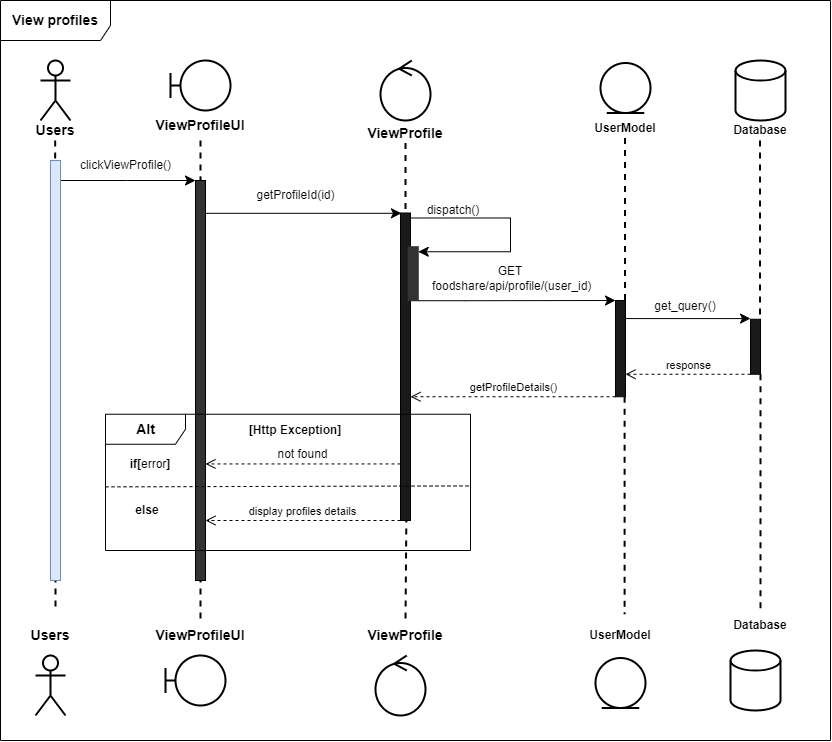

The diagram above was exported from draw.io. Its source (the exported page's mxGraphModel, read from the mxfile embedded in the PNG):
<mxGraphModel dx="1764" dy="938" grid="1" gridSize="10" guides="1" tooltips="1" connect="1" arrows="1" fold="1" page="1" pageScale="1" pageWidth="850" pageHeight="1100" math="0" shadow="0">
  <root>
    <mxCell id="0" />
    <mxCell id="1" parent="0" />
    <mxCell id="gLevxSrS0-4QaZL-J81j-1" value="&lt;b&gt;&lt;font style=&quot;font-size: 14px;&quot;&gt;View profiles&lt;/font&gt;&lt;/b&gt;" style="shape=umlFrame;whiteSpace=wrap;html=1;pointerEvents=0;width=110;height=40;" parent="1" vertex="1">
      <mxGeometry x="10" y="60" width="830" height="740" as="geometry" />
    </mxCell>
    <mxCell id="gLevxSrS0-4QaZL-J81j-8" style="rounded=0;orthogonalLoop=1;jettySize=auto;html=1;endArrow=none;endFill=0;dashed=1;strokeWidth=2;" parent="1" edge="1">
      <mxGeometry relative="1" as="geometry">
        <mxPoint x="65" y="670" as="targetPoint" />
        <mxPoint x="65" y="600" as="sourcePoint" />
      </mxGeometry>
    </mxCell>
    <mxCell id="gLevxSrS0-4QaZL-J81j-2" value="" style="shape=umlActor;verticalLabelPosition=bottom;verticalAlign=top;html=1;strokeWidth=2;" parent="1" vertex="1">
      <mxGeometry x="50" y="120" width="30" height="60" as="geometry" />
    </mxCell>
    <mxCell id="gLevxSrS0-4QaZL-J81j-3" value="" style="shape=umlBoundary;whiteSpace=wrap;html=1;strokeWidth=2;" parent="1" vertex="1">
      <mxGeometry x="180" y="120" width="60" height="50" as="geometry" />
    </mxCell>
    <mxCell id="gLevxSrS0-4QaZL-J81j-4" value="" style="ellipse;shape=umlControl;whiteSpace=wrap;html=1;strokeWidth=2;" parent="1" vertex="1">
      <mxGeometry x="390" y="120" width="50" height="60" as="geometry" />
    </mxCell>
    <mxCell id="gLevxSrS0-4QaZL-J81j-5" value="" style="ellipse;shape=umlEntity;whiteSpace=wrap;html=1;strokeWidth=2;" parent="1" vertex="1">
      <mxGeometry x="610" y="122.5" width="50" height="50" as="geometry" />
    </mxCell>
    <mxCell id="gLevxSrS0-4QaZL-J81j-6" value="" style="strokeWidth=2;html=1;shape=mxgraph.flowchart.database;whiteSpace=wrap;" parent="1" vertex="1">
      <mxGeometry x="745" y="120" width="50" height="60" as="geometry" />
    </mxCell>
    <mxCell id="gLevxSrS0-4QaZL-J81j-9" style="rounded=0;orthogonalLoop=1;jettySize=auto;html=1;endArrow=none;endFill=0;dashed=1;strokeWidth=2;entryX=0.5;entryY=0;entryDx=0;entryDy=0;" parent="1" target="gLevxSrS0-4QaZL-J81j-68" edge="1">
      <mxGeometry relative="1" as="geometry">
        <mxPoint x="210" y="660" as="targetPoint" />
        <mxPoint x="210" y="600" as="sourcePoint" />
      </mxGeometry>
    </mxCell>
    <mxCell id="gLevxSrS0-4QaZL-J81j-10" style="rounded=0;orthogonalLoop=1;jettySize=auto;html=1;endArrow=none;endFill=0;dashed=1;strokeWidth=2;entryX=0.5;entryY=0;entryDx=0;entryDy=0;" parent="1" source="gLevxSrS0-4QaZL-J81j-44" target="gLevxSrS0-4QaZL-J81j-70" edge="1">
      <mxGeometry relative="1" as="geometry">
        <mxPoint x="415" y="710" as="targetPoint" />
        <mxPoint x="415" y="202.5" as="sourcePoint" />
        <Array as="points" />
      </mxGeometry>
    </mxCell>
    <mxCell id="gLevxSrS0-4QaZL-J81j-11" style="rounded=0;orthogonalLoop=1;jettySize=auto;html=1;endArrow=none;endFill=0;dashed=1;strokeWidth=2;entryX=0.541;entryY=-0.213;entryDx=0;entryDy=0;entryPerimeter=0;" parent="1" source="gLevxSrS0-4QaZL-J81j-47" target="gLevxSrS0-4QaZL-J81j-71" edge="1">
      <mxGeometry relative="1" as="geometry">
        <mxPoint x="634.52" y="737.5" as="targetPoint" />
        <mxPoint x="634.52" y="197.5" as="sourcePoint" />
      </mxGeometry>
    </mxCell>
    <mxCell id="gLevxSrS0-4QaZL-J81j-13" value="" style="edgeStyle=elbowEdgeStyle;elbow=horizontal;endArrow=classic;html=1;curved=0;rounded=0;endSize=8;startSize=8;" parent="1" edge="1">
      <mxGeometry width="50" height="50" relative="1" as="geometry">
        <mxPoint x="65" y="240" as="sourcePoint" />
        <mxPoint x="205" y="240" as="targetPoint" />
      </mxGeometry>
    </mxCell>
    <mxCell id="gLevxSrS0-4QaZL-J81j-14" value="&lt;font style=&quot;font-size: 14px;&quot;&gt;ViewProfileUI&lt;/font&gt;" style="text;html=1;strokeColor=none;fillColor=none;align=center;verticalAlign=middle;whiteSpace=wrap;rounded=0;fontStyle=1" parent="1" vertex="1">
      <mxGeometry x="160" y="170" width="100" height="30" as="geometry" />
    </mxCell>
    <mxCell id="gLevxSrS0-4QaZL-J81j-15" value="Database" style="text;html=1;strokeColor=none;fillColor=none;align=center;verticalAlign=middle;whiteSpace=wrap;rounded=0;fontStyle=1" parent="1" vertex="1">
      <mxGeometry x="720" y="175" width="100" height="30" as="geometry" />
    </mxCell>
    <mxCell id="gLevxSrS0-4QaZL-J81j-16" value="&lt;font style=&quot;font-size: 14px;&quot;&gt;ViewProfile&lt;/font&gt;" style="text;html=1;strokeColor=none;fillColor=none;align=center;verticalAlign=middle;whiteSpace=wrap;rounded=0;fontStyle=1" parent="1" vertex="1">
      <mxGeometry x="365" y="177.5" width="100" height="30" as="geometry" />
    </mxCell>
    <mxCell id="gLevxSrS0-4QaZL-J81j-17" value="UserModel" style="text;html=1;strokeColor=none;fillColor=none;align=center;verticalAlign=middle;whiteSpace=wrap;rounded=0;fontStyle=1" parent="1" vertex="1">
      <mxGeometry x="585" y="172.5" width="100" height="30" as="geometry" />
    </mxCell>
    <mxCell id="gLevxSrS0-4QaZL-J81j-21" value="&lt;font style=&quot;font-size: 14px;&quot;&gt;Users&lt;/font&gt;" style="text;html=1;strokeColor=none;fillColor=none;align=center;verticalAlign=middle;whiteSpace=wrap;rounded=0;fontStyle=1" parent="1" vertex="1">
      <mxGeometry x="15" y="175" width="100" height="30" as="geometry" />
    </mxCell>
    <mxCell id="gLevxSrS0-4QaZL-J81j-22" value="" style="html=1;points=[[0,0,0,0,5],[0,1,0,0,-5],[1,0,0,0,5],[1,1,0,0,-5]];perimeter=orthogonalPerimeter;outlineConnect=0;targetShapes=umlLifeline;portConstraint=eastwest;newEdgeStyle={&quot;curved&quot;:0,&quot;rounded&quot;:0};fillColor=#1A1A1A;" parent="1" vertex="1">
      <mxGeometry x="410" y="272.5" width="10" height="307.5" as="geometry" />
    </mxCell>
    <mxCell id="gLevxSrS0-4QaZL-J81j-24" value="&lt;font style=&quot;font-size: 12px;&quot;&gt;not found&lt;/font&gt;" style="html=1;verticalAlign=bottom;endArrow=open;dashed=1;endSize=8;curved=0;rounded=0;" parent="1" edge="1">
      <mxGeometry relative="1" as="geometry">
        <mxPoint x="215" y="523.4399999999999" as="targetPoint" />
        <mxPoint x="410" y="523.4399999999999" as="sourcePoint" />
      </mxGeometry>
    </mxCell>
    <mxCell id="gLevxSrS0-4QaZL-J81j-26" value="" style="rounded=0;orthogonalLoop=1;jettySize=auto;html=1;endArrow=none;endFill=0;dashed=1;strokeWidth=2;" parent="1" target="gLevxSrS0-4QaZL-J81j-25" edge="1">
      <mxGeometry relative="1" as="geometry">
        <mxPoint x="210" y="740" as="targetPoint" />
        <mxPoint x="210" y="200" as="sourcePoint" />
      </mxGeometry>
    </mxCell>
    <mxCell id="gLevxSrS0-4QaZL-J81j-25" value="" style="html=1;points=[[0,0,0,0,5],[0,1,0,0,-5],[1,0,0,0,5],[1,1,0,0,-5]];perimeter=orthogonalPerimeter;outlineConnect=0;targetShapes=umlLifeline;portConstraint=eastwest;newEdgeStyle={&quot;curved&quot;:0,&quot;rounded&quot;:0};fillColor=#333333;" parent="1" vertex="1">
      <mxGeometry x="205" y="240" width="10" height="400" as="geometry" />
    </mxCell>
    <mxCell id="gLevxSrS0-4QaZL-J81j-27" value="clickViewProfile()" style="text;html=1;align=center;verticalAlign=middle;resizable=0;points=[];autosize=1;strokeColor=none;fillColor=none;" parent="1" vertex="1">
      <mxGeometry x="80" y="210" width="110" height="30" as="geometry" />
    </mxCell>
    <mxCell id="gLevxSrS0-4QaZL-J81j-35" value="" style="edgeStyle=elbowEdgeStyle;elbow=horizontal;endArrow=classic;html=1;curved=0;rounded=0;endSize=8;startSize=8;exitX=0;exitY=1;exitDx=0;exitDy=0;entryX=1;entryY=0;entryDx=0;entryDy=5;entryPerimeter=0;" parent="1" edge="1" target="gLevxSrS0-4QaZL-J81j-44">
      <mxGeometry width="50" height="50" relative="1" as="geometry">
        <mxPoint x="419.76" y="277.5" as="sourcePoint" />
        <mxPoint x="422.5" y="306.25" as="targetPoint" />
        <Array as="points">
          <mxPoint x="520" y="282.5" />
        </Array>
      </mxGeometry>
    </mxCell>
    <mxCell id="gLevxSrS0-4QaZL-J81j-42" value="dispatch()" style="text;html=1;strokeColor=none;fillColor=none;align=center;verticalAlign=middle;whiteSpace=wrap;rounded=0;" parent="1" vertex="1">
      <mxGeometry x="432.74" y="260" width="60" height="20" as="geometry" />
    </mxCell>
    <mxCell id="gLevxSrS0-4QaZL-J81j-45" value="" style="rounded=0;orthogonalLoop=1;jettySize=auto;html=1;endArrow=none;endFill=0;dashed=1;strokeWidth=2;" parent="1" edge="1">
      <mxGeometry relative="1" as="geometry">
        <mxPoint x="415" y="272.5" as="targetPoint" />
        <mxPoint x="415" y="202.5" as="sourcePoint" />
      </mxGeometry>
    </mxCell>
    <mxCell id="gLevxSrS0-4QaZL-J81j-46" value="" style="edgeStyle=elbowEdgeStyle;elbow=horizontal;endArrow=classic;html=1;curved=0;rounded=0;endSize=8;startSize=8;exitX=1;exitY=0;exitDx=0;exitDy=5;exitPerimeter=0;entryX=0.065;entryY=-0.002;entryDx=0;entryDy=0;entryPerimeter=0;" parent="1" edge="1">
      <mxGeometry width="50" height="50" relative="1" as="geometry">
        <mxPoint x="419.35" y="360.22" as="sourcePoint" />
        <mxPoint x="624.9999999999999" y="360.0000000000002" as="targetPoint" />
        <Array as="points">
          <mxPoint x="474.35" y="370.22" />
        </Array>
      </mxGeometry>
    </mxCell>
    <mxCell id="gLevxSrS0-4QaZL-J81j-48" value="" style="rounded=0;orthogonalLoop=1;jettySize=auto;html=1;endArrow=none;endFill=0;dashed=1;strokeWidth=2;" parent="1" target="gLevxSrS0-4QaZL-J81j-47" edge="1">
      <mxGeometry relative="1" as="geometry">
        <mxPoint x="634.52" y="737.5" as="targetPoint" />
        <mxPoint x="634.52" y="197.5" as="sourcePoint" />
      </mxGeometry>
    </mxCell>
    <mxCell id="gLevxSrS0-4QaZL-J81j-47" value="" style="html=1;points=[[0,0,0,0,5],[0,1,0,0,-5],[1,0,0,0,5],[1,1,0,0,-5]];perimeter=orthogonalPerimeter;outlineConnect=0;targetShapes=umlLifeline;portConstraint=eastwest;newEdgeStyle={&quot;curved&quot;:0,&quot;rounded&quot;:0};fillColor=#1A1A1A;" parent="1" vertex="1">
      <mxGeometry x="625" y="360" width="10" height="96.25" as="geometry" />
    </mxCell>
    <mxCell id="gLevxSrS0-4QaZL-J81j-50" value="" style="rounded=0;orthogonalLoop=1;jettySize=auto;html=1;endArrow=none;endFill=0;dashed=1;strokeWidth=2;" parent="1" target="gLevxSrS0-4QaZL-J81j-49" edge="1">
      <mxGeometry relative="1" as="geometry">
        <mxPoint x="769.52" y="740" as="targetPoint" />
        <mxPoint x="769.52" y="200" as="sourcePoint" />
      </mxGeometry>
    </mxCell>
    <mxCell id="gLevxSrS0-4QaZL-J81j-49" value="" style="html=1;points=[[0,0,0,0,5],[0,1,0,0,-5],[1,0,0,0,5],[1,1,0,0,-5]];perimeter=orthogonalPerimeter;outlineConnect=0;targetShapes=umlLifeline;portConstraint=eastwest;newEdgeStyle={&quot;curved&quot;:0,&quot;rounded&quot;:0};fillColor=#1A1A1A;" parent="1" vertex="1">
      <mxGeometry x="760" y="378.75" width="10" height="55" as="geometry" />
    </mxCell>
    <mxCell id="gLevxSrS0-4QaZL-J81j-51" value="GET&lt;br&gt;&amp;nbsp;foodshare/api/profile/(user_id)" style="text;html=1;strokeColor=none;fillColor=none;align=center;verticalAlign=middle;whiteSpace=wrap;rounded=0;" parent="1" vertex="1">
      <mxGeometry x="430" y="320" width="180" height="36.25" as="geometry" />
    </mxCell>
    <mxCell id="gLevxSrS0-4QaZL-J81j-52" value="" style="edgeStyle=elbowEdgeStyle;elbow=horizontal;endArrow=classic;html=1;curved=0;rounded=0;endSize=8;startSize=8;entryX=0.065;entryY=-0.002;entryDx=0;entryDy=0;entryPerimeter=0;" parent="1" source="gLevxSrS0-4QaZL-J81j-47" edge="1">
      <mxGeometry width="50" height="50" relative="1" as="geometry">
        <mxPoint x="609" y="377.75" as="sourcePoint" />
        <mxPoint x="760" y="378.08" as="targetPoint" />
        <Array as="points">
          <mxPoint x="635" y="383.75" />
        </Array>
      </mxGeometry>
    </mxCell>
    <mxCell id="gLevxSrS0-4QaZL-J81j-53" value="get_query()" style="text;html=1;strokeColor=none;fillColor=none;align=center;verticalAlign=middle;whiteSpace=wrap;rounded=0;" parent="1" vertex="1">
      <mxGeometry x="665" y="356.25" width="60" height="20" as="geometry" />
    </mxCell>
    <mxCell id="gLevxSrS0-4QaZL-J81j-54" value="response" style="html=1;verticalAlign=bottom;endArrow=open;dashed=1;endSize=8;curved=0;rounded=0;" parent="1" edge="1">
      <mxGeometry relative="1" as="geometry">
        <mxPoint x="635" y="433.75" as="targetPoint" />
        <mxPoint x="760" y="433.75" as="sourcePoint" />
      </mxGeometry>
    </mxCell>
    <mxCell id="gLevxSrS0-4QaZL-J81j-55" value="getProfileDetails()" style="html=1;verticalAlign=bottom;endArrow=open;dashed=1;endSize=8;curved=0;rounded=0;" parent="1" source="gLevxSrS0-4QaZL-J81j-47" edge="1">
      <mxGeometry relative="1" as="geometry">
        <mxPoint x="420" y="456.25" as="targetPoint" />
        <mxPoint x="620" y="456.25" as="sourcePoint" />
      </mxGeometry>
    </mxCell>
    <mxCell id="gLevxSrS0-4QaZL-J81j-56" value="&lt;span&gt;&lt;font style=&quot;font-size: 14px;&quot;&gt;Alt&lt;/font&gt;&lt;/span&gt;" style="shape=umlFrame;whiteSpace=wrap;html=1;pointerEvents=0;width=80;height=30;fontStyle=1;strokeWidth=1;" parent="1" vertex="1">
      <mxGeometry x="115" y="473.75" width="365" height="136.25" as="geometry" />
    </mxCell>
    <mxCell id="gLevxSrS0-4QaZL-J81j-58" value="&lt;b&gt;[Http Exception]&lt;/b&gt;" style="text;html=1;strokeColor=none;fillColor=none;align=center;verticalAlign=middle;whiteSpace=wrap;rounded=0;" parent="1" vertex="1">
      <mxGeometry x="235" y="480" width="140" height="20" as="geometry" />
    </mxCell>
    <mxCell id="gLevxSrS0-4QaZL-J81j-59" value="" style="endArrow=none;dashed=1;html=1;rounded=0;entryX=1.002;entryY=0.526;entryDx=0;entryDy=0;entryPerimeter=0;exitX=0;exitY=0.533;exitDx=0;exitDy=0;exitPerimeter=0;" parent="1" source="gLevxSrS0-4QaZL-J81j-56" target="gLevxSrS0-4QaZL-J81j-56" edge="1">
      <mxGeometry width="50" height="50" relative="1" as="geometry">
        <mxPoint x="205" y="543.75" as="sourcePoint" />
        <mxPoint x="255" y="493.75" as="targetPoint" />
      </mxGeometry>
    </mxCell>
    <mxCell id="gLevxSrS0-4QaZL-J81j-60" value="display profiles details" style="html=1;verticalAlign=bottom;endArrow=open;dashed=1;endSize=8;curved=0;rounded=0;" parent="1" edge="1">
      <mxGeometry relative="1" as="geometry">
        <mxPoint x="215" y="580" as="targetPoint" />
        <mxPoint x="410" y="580" as="sourcePoint" />
      </mxGeometry>
    </mxCell>
    <mxCell id="gLevxSrS0-4QaZL-J81j-63" value="" style="shape=umlActor;verticalLabelPosition=bottom;verticalAlign=top;html=1;strokeWidth=2;" parent="1" vertex="1">
      <mxGeometry x="45" y="715" width="30" height="60" as="geometry" />
    </mxCell>
    <mxCell id="gLevxSrS0-4QaZL-J81j-64" value="" style="shape=umlBoundary;whiteSpace=wrap;html=1;strokeWidth=2;" parent="1" vertex="1">
      <mxGeometry x="175" y="715" width="60" height="50" as="geometry" />
    </mxCell>
    <mxCell id="gLevxSrS0-4QaZL-J81j-65" value="" style="ellipse;shape=umlControl;whiteSpace=wrap;html=1;strokeWidth=2;" parent="1" vertex="1">
      <mxGeometry x="385" y="715" width="50" height="60" as="geometry" />
    </mxCell>
    <mxCell id="gLevxSrS0-4QaZL-J81j-66" value="" style="ellipse;shape=umlEntity;whiteSpace=wrap;html=1;strokeWidth=2;" parent="1" vertex="1">
      <mxGeometry x="605" y="717.5" width="50" height="50" as="geometry" />
    </mxCell>
    <mxCell id="gLevxSrS0-4QaZL-J81j-67" value="" style="strokeWidth=2;html=1;shape=mxgraph.flowchart.database;whiteSpace=wrap;" parent="1" vertex="1">
      <mxGeometry x="740" y="710" width="50" height="60" as="geometry" />
    </mxCell>
    <mxCell id="gLevxSrS0-4QaZL-J81j-68" value="&lt;font style=&quot;font-size: 14px;&quot;&gt;ViewProfileUI&lt;/font&gt;" style="text;html=1;strokeColor=none;fillColor=none;align=center;verticalAlign=middle;whiteSpace=wrap;rounded=0;fontStyle=1" parent="1" vertex="1">
      <mxGeometry x="160" y="680" width="100" height="30" as="geometry" />
    </mxCell>
    <mxCell id="gLevxSrS0-4QaZL-J81j-70" value="&lt;font style=&quot;font-size: 14px;&quot;&gt;ViewProfile&lt;/font&gt;" style="text;html=1;strokeColor=none;fillColor=none;align=center;verticalAlign=middle;whiteSpace=wrap;rounded=0;fontStyle=1" parent="1" vertex="1">
      <mxGeometry x="365" y="680" width="100" height="30" as="geometry" />
    </mxCell>
    <mxCell id="gLevxSrS0-4QaZL-J81j-71" value="UserModel" style="text;html=1;strokeColor=none;fillColor=none;align=center;verticalAlign=middle;whiteSpace=wrap;rounded=0;fontStyle=1" parent="1" vertex="1">
      <mxGeometry x="580" y="680" width="100" height="30" as="geometry" />
    </mxCell>
    <mxCell id="gLevxSrS0-4QaZL-J81j-72" value="&lt;font style=&quot;font-size: 14px;&quot;&gt;Users&lt;/font&gt;" style="text;html=1;strokeColor=none;fillColor=none;align=center;verticalAlign=middle;whiteSpace=wrap;rounded=0;fontStyle=1" parent="1" vertex="1">
      <mxGeometry x="10" y="680" width="100" height="30" as="geometry" />
    </mxCell>
    <mxCell id="gLevxSrS0-4QaZL-J81j-73" value="" style="rounded=0;orthogonalLoop=1;jettySize=auto;html=1;endArrow=none;endFill=0;dashed=1;strokeWidth=2;entryX=0.5;entryY=0;entryDx=0;entryDy=0;" parent="1" source="gLevxSrS0-4QaZL-J81j-49" target="gLevxSrS0-4QaZL-J81j-69" edge="1">
      <mxGeometry relative="1" as="geometry">
        <mxPoint x="770" y="700" as="targetPoint" />
        <mxPoint x="770" y="470" as="sourcePoint" />
      </mxGeometry>
    </mxCell>
    <mxCell id="gLevxSrS0-4QaZL-J81j-69" value="Database" style="text;html=1;strokeColor=none;fillColor=none;align=center;verticalAlign=middle;whiteSpace=wrap;rounded=0;fontStyle=1" parent="1" vertex="1">
      <mxGeometry x="720" y="670" width="100" height="30" as="geometry" />
    </mxCell>
    <mxCell id="gLevxSrS0-4QaZL-J81j-30" value="getProfileId(id)" style="text;html=1;align=center;verticalAlign=middle;resizable=0;points=[];autosize=1;strokeColor=none;fillColor=none;" parent="1" vertex="1">
      <mxGeometry x="255" y="240" width="100" height="30" as="geometry" />
    </mxCell>
    <mxCell id="mFXyzjiYc2Ayfj-QvqD_-78" value="&lt;b&gt;if[&lt;/b&gt;error&lt;b&gt;]&lt;/b&gt;" style="text;html=1;strokeColor=none;fillColor=none;align=center;verticalAlign=middle;whiteSpace=wrap;rounded=0;" parent="1" vertex="1">
      <mxGeometry x="125" y="513.75" width="70" height="20" as="geometry" />
    </mxCell>
    <mxCell id="mFXyzjiYc2Ayfj-QvqD_-98" value="" style="edgeStyle=elbowEdgeStyle;elbow=horizontal;endArrow=classic;html=1;curved=0;rounded=0;endSize=8;startSize=8;entryX=0.094;entryY=0.001;entryDx=0;entryDy=0;entryPerimeter=0;" parent="1" target="gLevxSrS0-4QaZL-J81j-22" edge="1">
      <mxGeometry width="50" height="50" relative="1" as="geometry">
        <mxPoint x="215" y="270" as="sourcePoint" />
        <mxPoint x="355" y="270" as="targetPoint" />
        <Array as="points">
          <mxPoint x="215" y="270" />
        </Array>
      </mxGeometry>
    </mxCell>
    <mxCell id="l0LAoF6BB91arjfX9jII-59" value="&lt;b&gt;else&lt;/b&gt;" style="text;html=1;strokeColor=none;fillColor=none;align=center;verticalAlign=middle;whiteSpace=wrap;rounded=0;" vertex="1" parent="1">
      <mxGeometry x="122.12" y="560" width="70" height="20" as="geometry" />
    </mxCell>
    <mxCell id="l0LAoF6BB91arjfX9jII-133" value="" style="rounded=0;orthogonalLoop=1;jettySize=auto;html=1;endArrow=none;endFill=0;dashed=1;strokeWidth=2;" edge="1" parent="1" target="l0LAoF6BB91arjfX9jII-132">
      <mxGeometry relative="1" as="geometry">
        <mxPoint x="65" y="710" as="targetPoint" />
        <mxPoint x="64.67" y="200" as="sourcePoint" />
      </mxGeometry>
    </mxCell>
    <mxCell id="l0LAoF6BB91arjfX9jII-132" value="" style="html=1;points=[[0,0,0,0,5],[0,1,0,0,-5],[1,0,0,0,5],[1,1,0,0,-5]];perimeter=orthogonalPerimeter;outlineConnect=0;targetShapes=umlLifeline;portConstraint=eastwest;newEdgeStyle={&quot;curved&quot;:0,&quot;rounded&quot;:0};fillColor=#dae8fc;strokeColor=#6c8ebf;" vertex="1" parent="1">
      <mxGeometry x="60" y="220" width="10" height="420" as="geometry" />
    </mxCell>
    <mxCell id="gLevxSrS0-4QaZL-J81j-44" value="" style="html=1;points=[[0,0,0,0,5],[0,1,0,0,-5],[1,0,0,0,5],[1,1,0,0,-5]];perimeter=orthogonalPerimeter;outlineConnect=0;targetShapes=umlLifeline;portConstraint=eastwest;newEdgeStyle={&quot;curved&quot;:0,&quot;rounded&quot;:0};strokeColor=#333333;fillColor=#333333;" parent="1" vertex="1">
      <mxGeometry x="417.74" y="306.25" width="10" height="53.75" as="geometry" />
    </mxCell>
  </root>
</mxGraphModel>